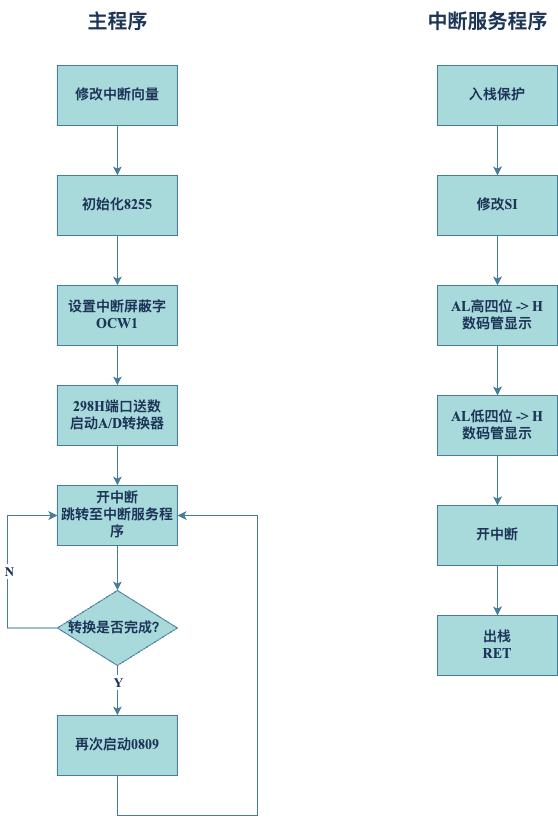

The diagram above was exported from draw.io. Its source (the exported page's mxGraphModel, read from the mxfile embedded in the PNG):
<mxGraphModel dx="1174" dy="1298" grid="1" gridSize="10" guides="1" tooltips="1" connect="1" arrows="1" fold="1" page="1" pageScale="1" pageWidth="827" pageHeight="1169" math="0" shadow="0">
  <root>
    <mxCell id="0" />
    <mxCell id="1" parent="0" />
    <mxCell id="iRBDZ-XHRffRMn9fuOt5-3" value="" style="edgeStyle=orthogonalEdgeStyle;rounded=0;orthogonalLoop=1;jettySize=auto;html=1;fontFamily=Times New Roman;fontSize=14;fontStyle=1;labelBackgroundColor=none;strokeColor=#457B9D;fontColor=default;" edge="1" parent="1" source="iRBDZ-XHRffRMn9fuOt5-1" target="iRBDZ-XHRffRMn9fuOt5-2">
      <mxGeometry relative="1" as="geometry" />
    </mxCell>
    <mxCell id="iRBDZ-XHRffRMn9fuOt5-1" value="修改中断向量" style="rounded=0;whiteSpace=wrap;html=1;fontFamily=Times New Roman;fontSize=14;fontStyle=1;labelBackgroundColor=none;fillColor=#A8DADC;strokeColor=#457B9D;fontColor=#1D3557;" vertex="1" parent="1">
      <mxGeometry x="169.92000000000002" y="70" width="120" height="60" as="geometry" />
    </mxCell>
    <mxCell id="iRBDZ-XHRffRMn9fuOt5-5" value="" style="edgeStyle=orthogonalEdgeStyle;rounded=0;orthogonalLoop=1;jettySize=auto;html=1;fontFamily=Times New Roman;fontSize=14;fontStyle=1;labelBackgroundColor=none;strokeColor=#457B9D;fontColor=default;" edge="1" parent="1" source="iRBDZ-XHRffRMn9fuOt5-2" target="iRBDZ-XHRffRMn9fuOt5-4">
      <mxGeometry relative="1" as="geometry" />
    </mxCell>
    <mxCell id="iRBDZ-XHRffRMn9fuOt5-2" value="初始化8255" style="rounded=0;whiteSpace=wrap;html=1;fontFamily=Times New Roman;fontSize=14;fontStyle=1;labelBackgroundColor=none;fillColor=#A8DADC;strokeColor=#457B9D;fontColor=#1D3557;" vertex="1" parent="1">
      <mxGeometry x="169.92000000000002" y="180" width="120" height="60" as="geometry" />
    </mxCell>
    <mxCell id="iRBDZ-XHRffRMn9fuOt5-7" value="" style="edgeStyle=orthogonalEdgeStyle;rounded=0;orthogonalLoop=1;jettySize=auto;html=1;fontFamily=Times New Roman;fontSize=14;fontStyle=1;labelBackgroundColor=none;strokeColor=#457B9D;fontColor=default;" edge="1" parent="1" source="iRBDZ-XHRffRMn9fuOt5-4" target="iRBDZ-XHRffRMn9fuOt5-6">
      <mxGeometry relative="1" as="geometry" />
    </mxCell>
    <mxCell id="iRBDZ-XHRffRMn9fuOt5-4" value="设置中断屏蔽字OCW1" style="rounded=0;whiteSpace=wrap;html=1;fontFamily=Times New Roman;fontSize=14;fontStyle=1;labelBackgroundColor=none;fillColor=#A8DADC;strokeColor=#457B9D;fontColor=#1D3557;" vertex="1" parent="1">
      <mxGeometry x="169.92000000000002" y="290" width="120" height="60" as="geometry" />
    </mxCell>
    <mxCell id="iRBDZ-XHRffRMn9fuOt5-9" value="" style="edgeStyle=orthogonalEdgeStyle;rounded=0;orthogonalLoop=1;jettySize=auto;html=1;fontFamily=Times New Roman;fontSize=14;fontStyle=1;labelBackgroundColor=none;strokeColor=#457B9D;fontColor=default;" edge="1" parent="1" source="iRBDZ-XHRffRMn9fuOt5-6" target="iRBDZ-XHRffRMn9fuOt5-8">
      <mxGeometry relative="1" as="geometry" />
    </mxCell>
    <mxCell id="iRBDZ-XHRffRMn9fuOt5-6" value="298H端口送数&lt;br style=&quot;font-size: 14px;&quot;&gt;启动A/D转换器" style="rounded=0;whiteSpace=wrap;html=1;fontFamily=Times New Roman;fontSize=14;fontStyle=1;labelBackgroundColor=none;fillColor=#A8DADC;strokeColor=#457B9D;fontColor=#1D3557;" vertex="1" parent="1">
      <mxGeometry x="169.92000000000002" y="390" width="120" height="60" as="geometry" />
    </mxCell>
    <mxCell id="iRBDZ-XHRffRMn9fuOt5-11" value="" style="edgeStyle=orthogonalEdgeStyle;rounded=0;orthogonalLoop=1;jettySize=auto;html=1;fontFamily=Times New Roman;fontSize=14;fontStyle=1;labelBackgroundColor=none;strokeColor=#457B9D;fontColor=default;" edge="1" parent="1" source="iRBDZ-XHRffRMn9fuOt5-8" target="iRBDZ-XHRffRMn9fuOt5-10">
      <mxGeometry relative="1" as="geometry" />
    </mxCell>
    <mxCell id="iRBDZ-XHRffRMn9fuOt5-8" value="开中断&lt;br style=&quot;font-size: 14px;&quot;&gt;跳转至中断服务程序" style="rounded=0;whiteSpace=wrap;html=1;fontFamily=Times New Roman;fontSize=14;fontStyle=1;labelBackgroundColor=none;fillColor=#A8DADC;strokeColor=#457B9D;fontColor=#1D3557;" vertex="1" parent="1">
      <mxGeometry x="169.92000000000002" y="490" width="120" height="60" as="geometry" />
    </mxCell>
    <mxCell id="iRBDZ-XHRffRMn9fuOt5-12" style="edgeStyle=orthogonalEdgeStyle;rounded=0;orthogonalLoop=1;jettySize=auto;html=1;exitX=0;exitY=0.5;exitDx=0;exitDy=0;entryX=0;entryY=0.5;entryDx=0;entryDy=0;fontFamily=Times New Roman;fontSize=14;fontStyle=1;labelBackgroundColor=none;strokeColor=#457B9D;fontColor=default;" edge="1" parent="1" source="iRBDZ-XHRffRMn9fuOt5-10" target="iRBDZ-XHRffRMn9fuOt5-8">
      <mxGeometry relative="1" as="geometry">
        <Array as="points">
          <mxPoint x="119.92" y="633" />
          <mxPoint x="119.92" y="520" />
        </Array>
      </mxGeometry>
    </mxCell>
    <mxCell id="iRBDZ-XHRffRMn9fuOt5-34" value="N" style="edgeLabel;html=1;align=center;verticalAlign=middle;resizable=0;points=[];fontColor=#1D3557;fontSize=13;fontFamily=Times New Roman;fontStyle=1" vertex="1" connectable="0" parent="iRBDZ-XHRffRMn9fuOt5-12">
      <mxGeometry x="0.0081" y="-1" relative="1" as="geometry">
        <mxPoint as="offset" />
      </mxGeometry>
    </mxCell>
    <mxCell id="iRBDZ-XHRffRMn9fuOt5-16" value="" style="edgeStyle=orthogonalEdgeStyle;rounded=0;orthogonalLoop=1;jettySize=auto;html=1;fontFamily=Times New Roman;fontSize=14;fontStyle=1;labelBackgroundColor=none;strokeColor=#457B9D;fontColor=default;" edge="1" parent="1" source="iRBDZ-XHRffRMn9fuOt5-10" target="iRBDZ-XHRffRMn9fuOt5-15">
      <mxGeometry relative="1" as="geometry" />
    </mxCell>
    <mxCell id="iRBDZ-XHRffRMn9fuOt5-33" value="Y" style="edgeLabel;html=1;align=center;verticalAlign=middle;resizable=0;points=[];fontColor=#1D3557;fontSize=13;fontStyle=1;fontFamily=Times New Roman;" vertex="1" connectable="0" parent="iRBDZ-XHRffRMn9fuOt5-16">
      <mxGeometry x="-0.3622" relative="1" as="geometry">
        <mxPoint as="offset" />
      </mxGeometry>
    </mxCell>
    <mxCell id="iRBDZ-XHRffRMn9fuOt5-10" value="转换是否完成？" style="rhombus;whiteSpace=wrap;html=1;rounded=0;fontFamily=Times New Roman;fontSize=14;fontStyle=1;labelBackgroundColor=none;fillColor=#A8DADC;strokeColor=#457B9D;fontColor=#1D3557;" vertex="1" parent="1">
      <mxGeometry x="169.92000000000002" y="595" width="120" height="75" as="geometry" />
    </mxCell>
    <mxCell id="iRBDZ-XHRffRMn9fuOt5-18" style="edgeStyle=orthogonalEdgeStyle;rounded=0;orthogonalLoop=1;jettySize=auto;html=1;entryX=1;entryY=0.5;entryDx=0;entryDy=0;fontFamily=Times New Roman;fontSize=14;fontStyle=1;labelBackgroundColor=none;strokeColor=#457B9D;fontColor=default;" edge="1" parent="1" source="iRBDZ-XHRffRMn9fuOt5-15" target="iRBDZ-XHRffRMn9fuOt5-8">
      <mxGeometry relative="1" as="geometry">
        <Array as="points">
          <mxPoint x="229.92000000000002" y="820" />
          <mxPoint x="369.92" y="820" />
          <mxPoint x="369.92" y="520" />
        </Array>
      </mxGeometry>
    </mxCell>
    <mxCell id="iRBDZ-XHRffRMn9fuOt5-15" value="再次启动0809" style="whiteSpace=wrap;html=1;rounded=0;fontFamily=Times New Roman;fontSize=14;fontStyle=1;labelBackgroundColor=none;fillColor=#A8DADC;strokeColor=#457B9D;fontColor=#1D3557;" vertex="1" parent="1">
      <mxGeometry x="169.92000000000002" y="720" width="120" height="60" as="geometry" />
    </mxCell>
    <mxCell id="iRBDZ-XHRffRMn9fuOt5-20" value="&lt;font style=&quot;font-size: 20px;&quot;&gt;主程序&lt;/font&gt;" style="text;html=1;align=center;verticalAlign=middle;resizable=0;points=[];autosize=1;strokeColor=none;fillColor=none;fontFamily=Times New Roman;fontSize=14;fontStyle=1;labelBackgroundColor=none;fontColor=#1D3557;" vertex="1" parent="1">
      <mxGeometry x="189.92000000000002" y="5" width="80" height="40" as="geometry" />
    </mxCell>
    <mxCell id="iRBDZ-XHRffRMn9fuOt5-21" value="&lt;font style=&quot;font-size: 20px;&quot;&gt;中断服务程序&lt;/font&gt;" style="text;html=1;align=center;verticalAlign=middle;resizable=0;points=[];autosize=1;strokeColor=none;fillColor=none;fontFamily=Times New Roman;fontSize=14;fontStyle=1;labelBackgroundColor=none;fontColor=#1D3557;" vertex="1" parent="1">
      <mxGeometry x="530" y="5" width="140" height="40" as="geometry" />
    </mxCell>
    <mxCell id="iRBDZ-XHRffRMn9fuOt5-24" value="" style="edgeStyle=orthogonalEdgeStyle;rounded=0;orthogonalLoop=1;jettySize=auto;html=1;fontFamily=Times New Roman;fontSize=14;fontStyle=1;labelBackgroundColor=none;strokeColor=#457B9D;fontColor=default;" edge="1" parent="1" source="iRBDZ-XHRffRMn9fuOt5-22" target="iRBDZ-XHRffRMn9fuOt5-23">
      <mxGeometry relative="1" as="geometry" />
    </mxCell>
    <mxCell id="iRBDZ-XHRffRMn9fuOt5-22" value="入栈保护" style="rounded=0;whiteSpace=wrap;html=1;fontFamily=Times New Roman;fontSize=14;fontStyle=1;labelBackgroundColor=none;fillColor=#A8DADC;strokeColor=#457B9D;fontColor=#1D3557;" vertex="1" parent="1">
      <mxGeometry x="550" y="70" width="120" height="60" as="geometry" />
    </mxCell>
    <mxCell id="iRBDZ-XHRffRMn9fuOt5-26" value="" style="edgeStyle=orthogonalEdgeStyle;rounded=0;orthogonalLoop=1;jettySize=auto;html=1;fontFamily=Times New Roman;fontSize=14;fontStyle=1;labelBackgroundColor=none;strokeColor=#457B9D;fontColor=default;" edge="1" parent="1" source="iRBDZ-XHRffRMn9fuOt5-23" target="iRBDZ-XHRffRMn9fuOt5-25">
      <mxGeometry relative="1" as="geometry" />
    </mxCell>
    <mxCell id="iRBDZ-XHRffRMn9fuOt5-23" value="修改SI" style="rounded=0;whiteSpace=wrap;html=1;fontFamily=Times New Roman;fontSize=14;fontStyle=1;labelBackgroundColor=none;fillColor=#A8DADC;strokeColor=#457B9D;fontColor=#1D3557;" vertex="1" parent="1">
      <mxGeometry x="550" y="180" width="120" height="60" as="geometry" />
    </mxCell>
    <mxCell id="iRBDZ-XHRffRMn9fuOt5-28" value="" style="edgeStyle=orthogonalEdgeStyle;rounded=0;orthogonalLoop=1;jettySize=auto;html=1;fontFamily=Times New Roman;fontSize=14;fontStyle=1;labelBackgroundColor=none;strokeColor=#457B9D;fontColor=default;" edge="1" parent="1" source="iRBDZ-XHRffRMn9fuOt5-25" target="iRBDZ-XHRffRMn9fuOt5-27">
      <mxGeometry relative="1" as="geometry" />
    </mxCell>
    <mxCell id="iRBDZ-XHRffRMn9fuOt5-25" value="AL高四位 -&amp;gt; H&lt;br style=&quot;font-size: 14px;&quot;&gt;数码管显示" style="rounded=0;whiteSpace=wrap;html=1;fontFamily=Times New Roman;fontSize=14;fontStyle=1;labelBackgroundColor=none;fillColor=#A8DADC;strokeColor=#457B9D;fontColor=#1D3557;" vertex="1" parent="1">
      <mxGeometry x="550" y="290" width="120" height="60" as="geometry" />
    </mxCell>
    <mxCell id="iRBDZ-XHRffRMn9fuOt5-30" value="" style="edgeStyle=orthogonalEdgeStyle;rounded=0;orthogonalLoop=1;jettySize=auto;html=1;fontFamily=Times New Roman;fontSize=14;fontStyle=1;labelBackgroundColor=none;strokeColor=#457B9D;fontColor=default;" edge="1" parent="1" source="iRBDZ-XHRffRMn9fuOt5-27" target="iRBDZ-XHRffRMn9fuOt5-29">
      <mxGeometry relative="1" as="geometry" />
    </mxCell>
    <mxCell id="iRBDZ-XHRffRMn9fuOt5-27" value="AL低四位 -&amp;gt; H&lt;br style=&quot;font-size: 14px;&quot;&gt;数码管显示" style="rounded=0;whiteSpace=wrap;html=1;fontFamily=Times New Roman;fontSize=14;fontStyle=1;labelBackgroundColor=none;fillColor=#A8DADC;strokeColor=#457B9D;fontColor=#1D3557;" vertex="1" parent="1">
      <mxGeometry x="550" y="400" width="120" height="60" as="geometry" />
    </mxCell>
    <mxCell id="iRBDZ-XHRffRMn9fuOt5-32" value="" style="edgeStyle=orthogonalEdgeStyle;rounded=0;orthogonalLoop=1;jettySize=auto;html=1;fontFamily=Times New Roman;fontSize=14;fontStyle=1;labelBackgroundColor=none;strokeColor=#457B9D;fontColor=default;" edge="1" parent="1" source="iRBDZ-XHRffRMn9fuOt5-29" target="iRBDZ-XHRffRMn9fuOt5-31">
      <mxGeometry relative="1" as="geometry" />
    </mxCell>
    <mxCell id="iRBDZ-XHRffRMn9fuOt5-29" value="开中断" style="rounded=0;whiteSpace=wrap;html=1;fontFamily=Times New Roman;fontSize=14;fontStyle=1;labelBackgroundColor=none;fillColor=#A8DADC;strokeColor=#457B9D;fontColor=#1D3557;" vertex="1" parent="1">
      <mxGeometry x="550" y="510" width="120" height="60" as="geometry" />
    </mxCell>
    <mxCell id="iRBDZ-XHRffRMn9fuOt5-31" value="出栈&lt;br style=&quot;font-size: 14px;&quot;&gt;RET" style="rounded=0;whiteSpace=wrap;html=1;fontFamily=Times New Roman;fontSize=14;fontStyle=1;labelBackgroundColor=none;fillColor=#A8DADC;strokeColor=#457B9D;fontColor=#1D3557;" vertex="1" parent="1">
      <mxGeometry x="550" y="620" width="120" height="60" as="geometry" />
    </mxCell>
  </root>
</mxGraphModel>